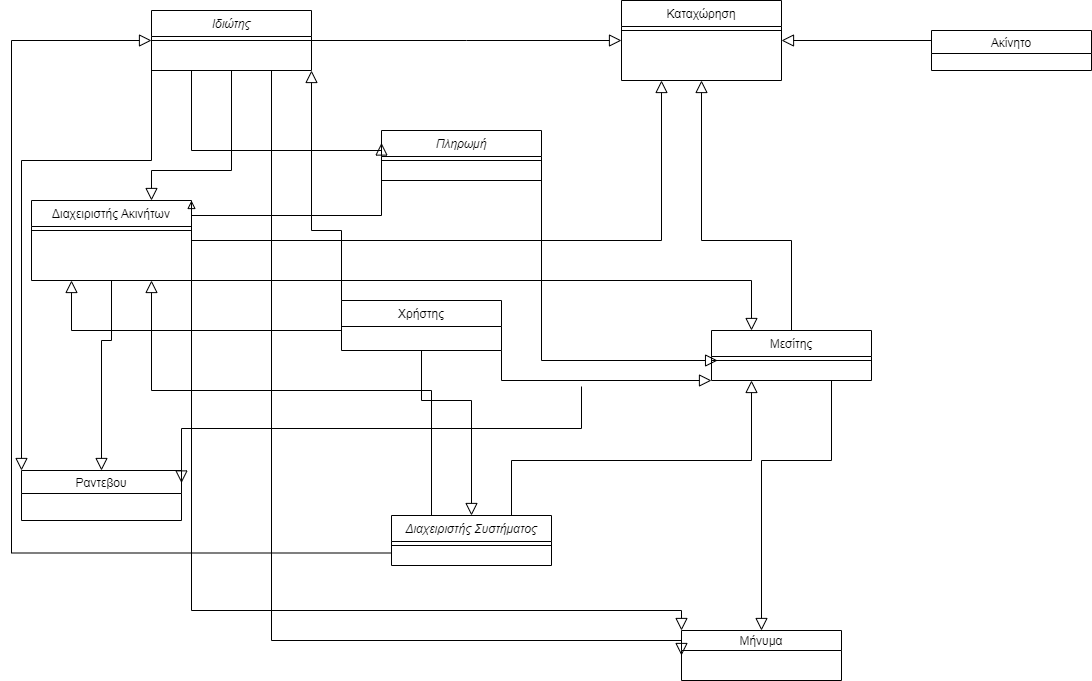

The diagram above was exported from draw.io. Its source (the exported page's mxGraphModel, read from the mxfile embedded in the PNG):
<mxGraphModel dx="868" dy="450" grid="1" gridSize="10" guides="1" tooltips="1" connect="1" arrows="1" fold="1" page="1" pageScale="1" pageWidth="827" pageHeight="1169" math="0" shadow="0">
  <root>
    <mxCell id="WIyWlLk6GJQsqaUBKTNV-0" />
    <mxCell id="WIyWlLk6GJQsqaUBKTNV-1" parent="WIyWlLk6GJQsqaUBKTNV-0" />
    <mxCell id="zkfFHV4jXpPFQw0GAbJ--0" value="Ιδιώτης" style="swimlane;fontStyle=2;align=center;verticalAlign=top;childLayout=stackLayout;horizontal=1;startSize=26;horizontalStack=0;resizeParent=1;resizeLast=0;collapsible=1;marginBottom=0;rounded=0;shadow=0;strokeWidth=1;" parent="WIyWlLk6GJQsqaUBKTNV-1" vertex="1">
      <mxGeometry x="160" y="30" width="160" height="60" as="geometry">
        <mxRectangle x="230" y="140" width="160" height="26" as="alternateBounds" />
      </mxGeometry>
    </mxCell>
    <mxCell id="zkfFHV4jXpPFQw0GAbJ--4" value="" style="line;html=1;strokeWidth=1;align=left;verticalAlign=middle;spacingTop=-1;spacingLeft=3;spacingRight=3;rotatable=0;labelPosition=right;points=[];portConstraint=eastwest;" parent="zkfFHV4jXpPFQw0GAbJ--0" vertex="1">
      <mxGeometry y="26" width="160" height="8" as="geometry" />
    </mxCell>
    <mxCell id="zkfFHV4jXpPFQw0GAbJ--6" value="Διαχειριστής Ακινήτων&#10;" style="swimlane;fontStyle=0;align=center;verticalAlign=top;childLayout=stackLayout;horizontal=1;startSize=26;horizontalStack=0;resizeParent=1;resizeLast=0;collapsible=1;marginBottom=0;rounded=0;shadow=0;strokeWidth=1;" parent="WIyWlLk6GJQsqaUBKTNV-1" vertex="1">
      <mxGeometry x="40" y="220" width="160" height="80" as="geometry">
        <mxRectangle x="130" y="380" width="160" height="26" as="alternateBounds" />
      </mxGeometry>
    </mxCell>
    <mxCell id="zkfFHV4jXpPFQw0GAbJ--9" value="" style="line;html=1;strokeWidth=1;align=left;verticalAlign=middle;spacingTop=-1;spacingLeft=3;spacingRight=3;rotatable=0;labelPosition=right;points=[];portConstraint=eastwest;" parent="zkfFHV4jXpPFQw0GAbJ--6" vertex="1">
      <mxGeometry y="26" width="160" height="8" as="geometry" />
    </mxCell>
    <mxCell id="zkfFHV4jXpPFQw0GAbJ--12" value="" style="endArrow=block;endSize=10;endFill=0;shadow=0;strokeWidth=1;rounded=0;edgeStyle=elbowEdgeStyle;elbow=vertical;exitX=1;exitY=0.5;exitDx=0;exitDy=0;entryX=0.25;entryY=0;entryDx=0;entryDy=0;" parent="WIyWlLk6GJQsqaUBKTNV-1" source="zkfFHV4jXpPFQw0GAbJ--6" target="zkfFHV4jXpPFQw0GAbJ--13" edge="1">
      <mxGeometry width="160" relative="1" as="geometry">
        <mxPoint x="200" y="203" as="sourcePoint" />
        <mxPoint x="550" y="370" as="targetPoint" />
        <Array as="points">
          <mxPoint x="330" y="300" />
          <mxPoint x="270" y="280" />
          <mxPoint x="320" y="330" />
          <mxPoint x="490" y="370" />
        </Array>
      </mxGeometry>
    </mxCell>
    <mxCell id="zkfFHV4jXpPFQw0GAbJ--13" value="Μεσίτης" style="swimlane;fontStyle=0;align=center;verticalAlign=top;childLayout=stackLayout;horizontal=1;startSize=26;horizontalStack=0;resizeParent=1;resizeLast=0;collapsible=1;marginBottom=0;rounded=0;shadow=0;strokeWidth=1;" parent="WIyWlLk6GJQsqaUBKTNV-1" vertex="1">
      <mxGeometry x="720" y="350" width="160" height="50" as="geometry">
        <mxRectangle x="340" y="380" width="170" height="26" as="alternateBounds" />
      </mxGeometry>
    </mxCell>
    <mxCell id="zkfFHV4jXpPFQw0GAbJ--15" value="" style="line;html=1;strokeWidth=1;align=left;verticalAlign=middle;spacingTop=-1;spacingLeft=3;spacingRight=3;rotatable=0;labelPosition=right;points=[];portConstraint=eastwest;" parent="zkfFHV4jXpPFQw0GAbJ--13" vertex="1">
      <mxGeometry y="26" width="160" height="8" as="geometry" />
    </mxCell>
    <mxCell id="zkfFHV4jXpPFQw0GAbJ--16" value="" style="endArrow=block;endSize=10;endFill=0;shadow=0;strokeWidth=1;rounded=0;edgeStyle=elbowEdgeStyle;elbow=vertical;entryX=0.5;entryY=1;entryDx=0;entryDy=0;exitX=0.5;exitY=0;exitDx=0;exitDy=0;" parent="WIyWlLk6GJQsqaUBKTNV-1" source="zkfFHV4jXpPFQw0GAbJ--13" target="zkfFHV4jXpPFQw0GAbJ--17" edge="1">
      <mxGeometry width="160" relative="1" as="geometry">
        <mxPoint x="610" y="340" as="sourcePoint" />
        <mxPoint x="310" y="271" as="targetPoint" />
        <Array as="points">
          <mxPoint x="730" y="260" />
        </Array>
      </mxGeometry>
    </mxCell>
    <mxCell id="zkfFHV4jXpPFQw0GAbJ--17" value="Καταχώρηση" style="swimlane;fontStyle=0;align=center;verticalAlign=top;childLayout=stackLayout;horizontal=1;startSize=26;horizontalStack=0;resizeParent=1;resizeLast=0;collapsible=1;marginBottom=0;rounded=0;shadow=0;strokeWidth=1;" parent="WIyWlLk6GJQsqaUBKTNV-1" vertex="1">
      <mxGeometry x="630" y="20" width="160" height="80" as="geometry">
        <mxRectangle x="550" y="140" width="160" height="26" as="alternateBounds" />
      </mxGeometry>
    </mxCell>
    <mxCell id="zkfFHV4jXpPFQw0GAbJ--23" value="" style="line;html=1;strokeWidth=1;align=left;verticalAlign=middle;spacingTop=-1;spacingLeft=3;spacingRight=3;rotatable=0;labelPosition=right;points=[];portConstraint=eastwest;" parent="zkfFHV4jXpPFQw0GAbJ--17" vertex="1">
      <mxGeometry y="26" width="160" height="8" as="geometry" />
    </mxCell>
    <mxCell id="zkfFHV4jXpPFQw0GAbJ--26" value="" style="endArrow=block;shadow=0;strokeWidth=1;rounded=0;endFill=0;edgeStyle=elbowEdgeStyle;elbow=vertical;endSize=10;" parent="WIyWlLk6GJQsqaUBKTNV-1" source="zkfFHV4jXpPFQw0GAbJ--0" target="zkfFHV4jXpPFQw0GAbJ--17" edge="1">
      <mxGeometry x="0.5" y="41" relative="1" as="geometry">
        <mxPoint x="380" y="192" as="sourcePoint" />
        <mxPoint x="540" y="192" as="targetPoint" />
        <mxPoint x="-40" y="32" as="offset" />
      </mxGeometry>
    </mxCell>
    <mxCell id="miik_oubbrElurmxZ4NU-7" value="" style="endArrow=block;endSize=10;endFill=0;shadow=0;strokeWidth=1;rounded=0;edgeStyle=elbowEdgeStyle;elbow=vertical;exitX=1;exitY=0.25;exitDx=0;exitDy=0;entryX=0.25;entryY=1;entryDx=0;entryDy=0;" parent="WIyWlLk6GJQsqaUBKTNV-1" source="zkfFHV4jXpPFQw0GAbJ--6" target="zkfFHV4jXpPFQw0GAbJ--17" edge="1">
      <mxGeometry width="160" relative="1" as="geometry">
        <mxPoint x="234" y="280" as="sourcePoint" />
        <mxPoint x="594" y="295" as="targetPoint" />
        <Array as="points">
          <mxPoint x="260" y="260" />
          <mxPoint x="504" y="295" />
        </Array>
      </mxGeometry>
    </mxCell>
    <mxCell id="miik_oubbrElurmxZ4NU-8" value="Πληρωμή&#10;" style="swimlane;fontStyle=2;align=center;verticalAlign=top;childLayout=stackLayout;horizontal=1;startSize=26;horizontalStack=0;resizeParent=1;resizeLast=0;collapsible=1;marginBottom=0;rounded=0;shadow=0;strokeWidth=1;" parent="WIyWlLk6GJQsqaUBKTNV-1" vertex="1">
      <mxGeometry x="390" y="150" width="160" height="50" as="geometry">
        <mxRectangle x="230" y="140" width="160" height="26" as="alternateBounds" />
      </mxGeometry>
    </mxCell>
    <mxCell id="miik_oubbrElurmxZ4NU-9" value="" style="line;html=1;strokeWidth=1;align=left;verticalAlign=middle;spacingTop=-1;spacingLeft=3;spacingRight=3;rotatable=0;labelPosition=right;points=[];portConstraint=eastwest;" parent="miik_oubbrElurmxZ4NU-8" vertex="1">
      <mxGeometry y="26" width="160" height="8" as="geometry" />
    </mxCell>
    <mxCell id="miik_oubbrElurmxZ4NU-10" value="" style="endArrow=block;shadow=0;strokeWidth=1;rounded=0;endFill=0;edgeStyle=elbowEdgeStyle;elbow=vertical;exitX=0.25;exitY=1;exitDx=0;exitDy=0;entryX=0;entryY=0.25;entryDx=0;entryDy=0;endSize=10;" parent="WIyWlLk6GJQsqaUBKTNV-1" source="zkfFHV4jXpPFQw0GAbJ--0" target="miik_oubbrElurmxZ4NU-8" edge="1">
      <mxGeometry x="0.5" y="41" relative="1" as="geometry">
        <mxPoint x="180" y="220" as="sourcePoint" />
        <mxPoint x="430" y="220" as="targetPoint" />
        <mxPoint x="-40" y="32" as="offset" />
        <Array as="points">
          <mxPoint x="360" y="170" />
          <mxPoint x="290" y="210" />
        </Array>
      </mxGeometry>
    </mxCell>
    <mxCell id="miik_oubbrElurmxZ4NU-11" value="" style="endArrow=block;shadow=0;strokeWidth=1;rounded=0;endFill=0;edgeStyle=elbowEdgeStyle;elbow=vertical;exitX=0;exitY=0.75;exitDx=0;exitDy=0;entryX=1;entryY=0;entryDx=0;entryDy=0;" parent="WIyWlLk6GJQsqaUBKTNV-1" source="miik_oubbrElurmxZ4NU-8" target="zkfFHV4jXpPFQw0GAbJ--6" edge="1">
      <mxGeometry x="0.5" y="41" relative="1" as="geometry">
        <mxPoint x="230" y="230" as="sourcePoint" />
        <mxPoint x="390" y="300" as="targetPoint" />
        <mxPoint x="-40" y="32" as="offset" />
        <Array as="points">
          <mxPoint x="330" y="235" />
          <mxPoint x="320" y="250" />
        </Array>
      </mxGeometry>
    </mxCell>
    <mxCell id="miik_oubbrElurmxZ4NU-12" value="" style="endArrow=block;shadow=0;strokeWidth=1;rounded=0;endFill=0;edgeStyle=elbowEdgeStyle;elbow=vertical;exitX=1;exitY=0.75;exitDx=0;exitDy=0;entryX=0.038;entryY=0.5;entryDx=0;entryDy=0;entryPerimeter=0;endSize=10;" parent="WIyWlLk6GJQsqaUBKTNV-1" source="miik_oubbrElurmxZ4NU-8" edge="1" target="zkfFHV4jXpPFQw0GAbJ--15">
      <mxGeometry x="0.5" y="41" relative="1" as="geometry">
        <mxPoint x="380" y="245" as="sourcePoint" />
        <mxPoint x="590" y="389" as="targetPoint" />
        <mxPoint x="-40" y="32" as="offset" />
        <Array as="points">
          <mxPoint x="570" y="380" />
          <mxPoint x="570" y="380" />
          <mxPoint x="550" y="380" />
          <mxPoint x="580" y="320" />
        </Array>
      </mxGeometry>
    </mxCell>
    <mxCell id="miik_oubbrElurmxZ4NU-14" value="Διαχειριστής Συστήματος" style="swimlane;fontStyle=2;align=center;verticalAlign=top;childLayout=stackLayout;horizontal=1;startSize=26;horizontalStack=0;resizeParent=1;resizeLast=0;collapsible=1;marginBottom=0;rounded=0;shadow=0;strokeWidth=1;" parent="WIyWlLk6GJQsqaUBKTNV-1" vertex="1">
      <mxGeometry x="400" y="535" width="160" height="50" as="geometry">
        <mxRectangle x="230" y="140" width="160" height="26" as="alternateBounds" />
      </mxGeometry>
    </mxCell>
    <mxCell id="miik_oubbrElurmxZ4NU-15" value="" style="line;html=1;strokeWidth=1;align=left;verticalAlign=middle;spacingTop=-1;spacingLeft=3;spacingRight=3;rotatable=0;labelPosition=right;points=[];portConstraint=eastwest;" parent="miik_oubbrElurmxZ4NU-14" vertex="1">
      <mxGeometry y="26" width="160" height="8" as="geometry" />
    </mxCell>
    <mxCell id="miik_oubbrElurmxZ4NU-16" value="" style="endArrow=block;endSize=10;endFill=0;shadow=0;strokeWidth=1;rounded=0;edgeStyle=elbowEdgeStyle;elbow=vertical;exitX=0.75;exitY=0;exitDx=0;exitDy=0;entryX=0.25;entryY=1;entryDx=0;entryDy=0;" parent="WIyWlLk6GJQsqaUBKTNV-1" source="miik_oubbrElurmxZ4NU-14" target="zkfFHV4jXpPFQw0GAbJ--13" edge="1">
      <mxGeometry width="160" relative="1" as="geometry">
        <mxPoint x="230" y="365" as="sourcePoint" />
        <mxPoint x="590" y="380" as="targetPoint" />
        <Array as="points">
          <mxPoint x="530" y="480" />
        </Array>
      </mxGeometry>
    </mxCell>
    <mxCell id="oMwyGFoailqxapEmxuzV-0" value="Ραντεβου" style="swimlane;fontStyle=0" parent="WIyWlLk6GJQsqaUBKTNV-1" vertex="1">
      <mxGeometry x="30" y="490" width="160" height="50" as="geometry" />
    </mxCell>
    <mxCell id="oMwyGFoailqxapEmxuzV-1" value="" style="endArrow=block;endSize=10;endFill=0;shadow=0;strokeWidth=1;rounded=0;edgeStyle=elbowEdgeStyle;elbow=vertical;exitX=0;exitY=0.75;exitDx=0;exitDy=0;entryX=0;entryY=0;entryDx=0;entryDy=0;" parent="WIyWlLk6GJQsqaUBKTNV-1" source="zkfFHV4jXpPFQw0GAbJ--0" target="oMwyGFoailqxapEmxuzV-0" edge="1">
      <mxGeometry width="160" relative="1" as="geometry">
        <mxPoint x="230" y="310" as="sourcePoint" />
        <mxPoint x="40" y="380" as="targetPoint" />
        <Array as="points">
          <mxPoint x="50" y="180" />
          <mxPoint x="80" y="150" />
        </Array>
      </mxGeometry>
    </mxCell>
    <mxCell id="oMwyGFoailqxapEmxuzV-2" value="" style="endArrow=block;endSize=10;endFill=0;shadow=0;strokeWidth=1;rounded=0;edgeStyle=elbowEdgeStyle;elbow=vertical;exitX=0.5;exitY=1;exitDx=0;exitDy=0;entryX=0.5;entryY=0;entryDx=0;entryDy=0;" parent="WIyWlLk6GJQsqaUBKTNV-1" source="zkfFHV4jXpPFQw0GAbJ--6" target="oMwyGFoailqxapEmxuzV-0" edge="1">
      <mxGeometry width="160" relative="1" as="geometry">
        <mxPoint x="180" y="95" as="sourcePoint" />
        <mxPoint x="60" y="410" as="targetPoint" />
        <Array as="points">
          <mxPoint x="150" y="360" />
        </Array>
      </mxGeometry>
    </mxCell>
    <mxCell id="oMwyGFoailqxapEmxuzV-3" value="Ακίνητο" style="swimlane;fontStyle=0" parent="WIyWlLk6GJQsqaUBKTNV-1" vertex="1">
      <mxGeometry x="940" y="50" width="160" height="40" as="geometry" />
    </mxCell>
    <mxCell id="oMwyGFoailqxapEmxuzV-4" value="" style="endArrow=block;endSize=10;endFill=0;shadow=0;strokeWidth=1;rounded=0;edgeStyle=elbowEdgeStyle;elbow=vertical;exitX=0;exitY=0.5;exitDx=0;exitDy=0;entryX=1;entryY=0.5;entryDx=0;entryDy=0;" parent="WIyWlLk6GJQsqaUBKTNV-1" source="oMwyGFoailqxapEmxuzV-3" target="zkfFHV4jXpPFQw0GAbJ--17" edge="1">
      <mxGeometry width="160" relative="1" as="geometry">
        <mxPoint x="670" y="360" as="sourcePoint" />
        <mxPoint x="890" y="75" as="targetPoint" />
        <Array as="points">
          <mxPoint x="870" y="60" />
        </Array>
      </mxGeometry>
    </mxCell>
    <mxCell id="oMwyGFoailqxapEmxuzV-5" value="" style="endArrow=block;endSize=10;endFill=0;shadow=0;strokeWidth=1;rounded=0;edgeStyle=elbowEdgeStyle;elbow=vertical;exitX=0.25;exitY=0;exitDx=0;exitDy=0;entryX=0.75;entryY=1;entryDx=0;entryDy=0;" parent="WIyWlLk6GJQsqaUBKTNV-1" source="miik_oubbrElurmxZ4NU-14" target="zkfFHV4jXpPFQw0GAbJ--6" edge="1">
      <mxGeometry width="160" relative="1" as="geometry">
        <mxPoint x="450" y="510" as="sourcePoint" />
        <mxPoint x="630" y="440" as="targetPoint" />
        <Array as="points">
          <mxPoint x="300" y="410" />
          <mxPoint x="540" y="490" />
        </Array>
      </mxGeometry>
    </mxCell>
    <mxCell id="oMwyGFoailqxapEmxuzV-6" value="" style="endArrow=block;endSize=10;endFill=0;shadow=0;strokeWidth=1;rounded=0;edgeStyle=elbowEdgeStyle;elbow=vertical;exitX=0;exitY=0.75;exitDx=0;exitDy=0;entryX=0;entryY=0.5;entryDx=0;entryDy=0;" parent="WIyWlLk6GJQsqaUBKTNV-1" source="miik_oubbrElurmxZ4NU-14" target="zkfFHV4jXpPFQw0GAbJ--0" edge="1">
      <mxGeometry width="160" relative="1" as="geometry">
        <mxPoint x="370" y="510" as="sourcePoint" />
        <mxPoint x="220" y="350" as="targetPoint" />
        <Array as="points">
          <mxPoint x="20" y="360" />
          <mxPoint x="210" y="570" />
          <mxPoint x="310" y="420" />
          <mxPoint x="550" y="500" />
        </Array>
      </mxGeometry>
    </mxCell>
    <mxCell id="oMwyGFoailqxapEmxuzV-7" value="" style="endArrow=block;endSize=10;endFill=0;shadow=0;strokeWidth=1;rounded=0;edgeStyle=elbowEdgeStyle;elbow=vertical;exitX=0;exitY=1.154;exitDx=0;exitDy=0;exitPerimeter=0;entryX=1;entryY=0.25;entryDx=0;entryDy=0;" parent="WIyWlLk6GJQsqaUBKTNV-1" target="oMwyGFoailqxapEmxuzV-0" edge="1">
      <mxGeometry width="160" relative="1" as="geometry">
        <mxPoint x="590" y="406.004" as="sourcePoint" />
        <mxPoint x="210" y="450" as="targetPoint" />
        <Array as="points">
          <mxPoint x="440" y="448" />
          <mxPoint x="440" y="460" />
          <mxPoint x="410" y="450" />
          <mxPoint x="60" y="190" />
          <mxPoint x="90" y="160" />
        </Array>
      </mxGeometry>
    </mxCell>
    <mxCell id="oMwyGFoailqxapEmxuzV-8" value="Μήνυμα" style="swimlane;fontStyle=0;startSize=20;" parent="WIyWlLk6GJQsqaUBKTNV-1" vertex="1">
      <mxGeometry x="690" y="650" width="160" height="50" as="geometry" />
    </mxCell>
    <mxCell id="oMwyGFoailqxapEmxuzV-9" value="" style="endArrow=block;endSize=10;endFill=0;shadow=0;strokeWidth=1;rounded=0;edgeStyle=elbowEdgeStyle;elbow=vertical;exitX=0.75;exitY=1;exitDx=0;exitDy=0;entryX=0.5;entryY=0;entryDx=0;entryDy=0;" parent="WIyWlLk6GJQsqaUBKTNV-1" source="zkfFHV4jXpPFQw0GAbJ--13" target="oMwyGFoailqxapEmxuzV-8" edge="1">
      <mxGeometry width="160" relative="1" as="geometry">
        <mxPoint x="630" y="440" as="sourcePoint" />
        <mxPoint x="450" y="510" as="targetPoint" />
        <Array as="points">
          <mxPoint x="830" y="480" />
          <mxPoint x="670" y="460" />
        </Array>
      </mxGeometry>
    </mxCell>
    <mxCell id="oMwyGFoailqxapEmxuzV-10" value="" style="endArrow=block;endSize=10;endFill=0;shadow=0;strokeWidth=1;rounded=0;edgeStyle=elbowEdgeStyle;elbow=vertical;exitX=1;exitY=1;exitDx=0;exitDy=0;entryX=0;entryY=0;entryDx=0;entryDy=0;" parent="WIyWlLk6GJQsqaUBKTNV-1" source="zkfFHV4jXpPFQw0GAbJ--6" target="oMwyGFoailqxapEmxuzV-8" edge="1">
      <mxGeometry width="160" relative="1" as="geometry">
        <mxPoint x="260" y="310" as="sourcePoint" />
        <mxPoint x="590" y="380" as="targetPoint" />
        <Array as="points">
          <mxPoint x="610" y="630" />
          <mxPoint x="470" y="510" />
          <mxPoint x="490" y="490" />
          <mxPoint x="500" y="380" />
        </Array>
      </mxGeometry>
    </mxCell>
    <mxCell id="oMwyGFoailqxapEmxuzV-11" value="" style="endArrow=block;endSize=10;endFill=0;shadow=0;strokeWidth=1;rounded=0;edgeStyle=elbowEdgeStyle;elbow=vertical;exitX=0.75;exitY=1;exitDx=0;exitDy=0;entryX=0;entryY=0.5;entryDx=0;entryDy=0;" parent="WIyWlLk6GJQsqaUBKTNV-1" source="zkfFHV4jXpPFQw0GAbJ--0" target="oMwyGFoailqxapEmxuzV-8" edge="1">
      <mxGeometry width="160" relative="1" as="geometry">
        <mxPoint x="180" y="80" as="sourcePoint" />
        <mxPoint x="330" y="547.5" as="targetPoint" />
        <Array as="points">
          <mxPoint x="620" y="660" />
          <mxPoint x="280" y="610" />
          <mxPoint x="560" y="510" />
          <mxPoint x="320" y="430" />
          <mxPoint x="220" y="580" />
          <mxPoint x="30" y="370" />
        </Array>
      </mxGeometry>
    </mxCell>
    <mxCell id="x4VCOCHfReQR2zL1iwXl-0" value="Χρήστης" style="swimlane;fontStyle=0;align=center;verticalAlign=top;childLayout=stackLayout;horizontal=1;startSize=26;horizontalStack=0;resizeParent=1;resizeLast=0;collapsible=1;marginBottom=0;rounded=0;shadow=0;strokeWidth=1;" vertex="1" parent="WIyWlLk6GJQsqaUBKTNV-1">
      <mxGeometry x="350" y="320" width="160" height="50" as="geometry">
        <mxRectangle x="340" y="380" width="170" height="26" as="alternateBounds" />
      </mxGeometry>
    </mxCell>
    <mxCell id="x4VCOCHfReQR2zL1iwXl-2" value="" style="endArrow=block;shadow=0;strokeWidth=1;rounded=0;endFill=0;edgeStyle=elbowEdgeStyle;elbow=vertical;exitX=1;exitY=1;exitDx=0;exitDy=0;entryX=0;entryY=1;entryDx=0;entryDy=0;endSize=10;" edge="1" parent="WIyWlLk6GJQsqaUBKTNV-1" source="x4VCOCHfReQR2zL1iwXl-0" target="zkfFHV4jXpPFQw0GAbJ--13">
      <mxGeometry x="0.5" y="41" relative="1" as="geometry">
        <mxPoint x="570" y="197.5" as="sourcePoint" />
        <mxPoint x="616.0799999999999" y="390" as="targetPoint" />
        <mxPoint x="-40" y="32" as="offset" />
        <Array as="points">
          <mxPoint x="540" y="400" />
          <mxPoint x="560" y="390" />
          <mxPoint x="590" y="330" />
        </Array>
      </mxGeometry>
    </mxCell>
    <mxCell id="x4VCOCHfReQR2zL1iwXl-3" value="" style="endArrow=block;shadow=0;strokeWidth=1;rounded=0;endFill=0;edgeStyle=elbowEdgeStyle;elbow=vertical;entryX=0.25;entryY=1;entryDx=0;entryDy=0;endSize=10;exitX=0;exitY=0.5;exitDx=0;exitDy=0;" edge="1" parent="WIyWlLk6GJQsqaUBKTNV-1" source="x4VCOCHfReQR2zL1iwXl-0" target="zkfFHV4jXpPFQw0GAbJ--6">
      <mxGeometry x="0.5" y="41" relative="1" as="geometry">
        <mxPoint x="280" y="350" as="sourcePoint" />
        <mxPoint x="610" y="410" as="targetPoint" />
        <mxPoint x="-40" y="32" as="offset" />
        <Array as="points">
          <mxPoint x="210" y="350" />
          <mxPoint x="260" y="320" />
          <mxPoint x="570" y="400" />
          <mxPoint x="600" y="340" />
        </Array>
      </mxGeometry>
    </mxCell>
    <mxCell id="x4VCOCHfReQR2zL1iwXl-7" value="" style="endArrow=block;shadow=0;strokeWidth=1;rounded=0;endFill=0;edgeStyle=elbowEdgeStyle;elbow=vertical;entryX=0.5;entryY=0;entryDx=0;entryDy=0;endSize=10;exitX=0.5;exitY=1;exitDx=0;exitDy=0;" edge="1" parent="WIyWlLk6GJQsqaUBKTNV-1" source="x4VCOCHfReQR2zL1iwXl-0" target="miik_oubbrElurmxZ4NU-14">
      <mxGeometry x="0.5" y="41" relative="1" as="geometry">
        <mxPoint x="360" y="355" as="sourcePoint" />
        <mxPoint x="120" y="320" as="targetPoint" />
        <mxPoint x="-40" y="32" as="offset" />
        <Array as="points">
          <mxPoint x="390" y="420" />
          <mxPoint x="220" y="360" />
          <mxPoint x="270" y="330" />
          <mxPoint x="580" y="410" />
          <mxPoint x="610" y="350" />
        </Array>
      </mxGeometry>
    </mxCell>
    <mxCell id="x4VCOCHfReQR2zL1iwXl-8" value="" style="endArrow=block;shadow=0;strokeWidth=1;rounded=0;endFill=0;edgeStyle=elbowEdgeStyle;elbow=vertical;entryX=1;entryY=1;entryDx=0;entryDy=0;endSize=10;exitX=0;exitY=0;exitDx=0;exitDy=0;" edge="1" parent="WIyWlLk6GJQsqaUBKTNV-1" source="x4VCOCHfReQR2zL1iwXl-0" target="zkfFHV4jXpPFQw0GAbJ--0">
      <mxGeometry x="0.5" y="41" relative="1" as="geometry">
        <mxPoint x="360" y="355" as="sourcePoint" />
        <mxPoint x="120" y="320" as="targetPoint" />
        <mxPoint x="-40" y="32" as="offset" />
        <Array as="points">
          <mxPoint x="340" y="250" />
          <mxPoint x="270" y="330" />
          <mxPoint x="580" y="410" />
          <mxPoint x="610" y="350" />
        </Array>
      </mxGeometry>
    </mxCell>
    <mxCell id="x4VCOCHfReQR2zL1iwXl-9" value="" style="endArrow=block;shadow=0;strokeWidth=1;rounded=0;endFill=0;edgeStyle=elbowEdgeStyle;elbow=vertical;entryX=0.75;entryY=0;entryDx=0;entryDy=0;endSize=10;exitX=0.5;exitY=1;exitDx=0;exitDy=0;" edge="1" parent="WIyWlLk6GJQsqaUBKTNV-1" source="zkfFHV4jXpPFQw0GAbJ--0" target="zkfFHV4jXpPFQw0GAbJ--6">
      <mxGeometry x="0.5" y="41" relative="1" as="geometry">
        <mxPoint x="360" y="330" as="sourcePoint" />
        <mxPoint x="340" y="110" as="targetPoint" />
        <mxPoint x="-40" y="32" as="offset" />
        <Array as="points">
          <mxPoint x="190" y="190" />
          <mxPoint x="350" y="260" />
          <mxPoint x="280" y="340" />
          <mxPoint x="590" y="420" />
          <mxPoint x="620" y="360" />
        </Array>
      </mxGeometry>
    </mxCell>
  </root>
</mxGraphModel>